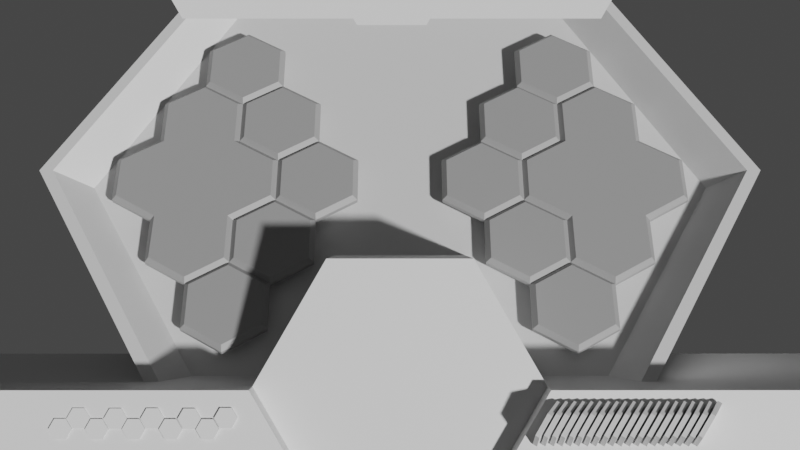 # Source: hex_board_console.blend  (saved by Blender 3.5.10; exported with 4.5.12 LTS)
import bpy
from mathutils import Matrix  # noqa: F401  (used for matrix-valued properties, if any)

bpy.ops.wm.read_factory_settings(use_empty=True)
scene = bpy.context.scene
scene.name = 'Scene'

# ---- collections
col_player_side = bpy.data.collections.new('Player Side'); scene.collection.children.link(col_player_side)
col_enemy_side = bpy.data.collections.new('Enemy Side'); scene.collection.children.link(col_enemy_side)

# ---- materials (node trees are filled in below, after node groups)
mat_console = bpy.data.materials.new('Console')
mat_console.use_transparent_shadow = False
mat_console.diffuse_color = (0.6883, 0.6883, 0.6883, 1.0)
mat_console.metallic = 1.0
mat_base = bpy.data.materials.new('Base')
mat_base.use_transparent_shadow = False
mat_base.diffuse_color = (0.2913, 0.2913, 0.2913, 1.0)
mat_base.metallic = 1.0
mat_hex_tile = bpy.data.materials.new('Hex Tile')
mat_hex_tile.use_transparent_shadow = False

# ---- material node trees
mat_console.use_nodes = True; mat_console.node_tree.nodes.clear()
_N = mat_console.node_tree.nodes; _L = mat_console.node_tree.links
n0 = _N.new('ShaderNodeBsdfPrincipled'); n0.name = 'Principled BSDF'; n0.location = (10, 300)
n0.distribution = 'GGX'
n0.subsurface_method = 'RANDOM_WALK_SKIN'
n0.inputs[3].default_value = 1.45
n0.inputs[27].default_value = (0.0, 0.0, 0.0, 1.0)
n0.inputs[28].default_value = 1.0
n1 = _N.new('ShaderNodeOutputMaterial'); n1.name = 'Material Output'; n1.location = (300, 300)
_L.new(n0.outputs[0], n1.inputs[0])
n1.is_active_output = True
mat_base.use_nodes = True; mat_base.node_tree.nodes.clear()
_N = mat_base.node_tree.nodes; _L = mat_base.node_tree.links
n0 = _N.new('ShaderNodeBsdfPrincipled'); n0.name = 'Principled BSDF'; n0.location = (10, 300)
n0.distribution = 'GGX'
n0.subsurface_method = 'RANDOM_WALK_SKIN'
n0.inputs[3].default_value = 1.45
n0.inputs[27].default_value = (0.0, 0.0, 0.0, 1.0)
n0.inputs[28].default_value = 1.0
n1 = _N.new('ShaderNodeOutputMaterial'); n1.name = 'Material Output'; n1.location = (300, 300)
_L.new(n0.outputs[0], n1.inputs[0])
n1.is_active_output = True
mat_hex_tile.use_nodes = True; mat_hex_tile.node_tree.nodes.clear()
_N = mat_hex_tile.node_tree.nodes; _L = mat_hex_tile.node_tree.links
n0 = _N.new('ShaderNodeBsdfPrincipled'); n0.name = 'Principled BSDF'; n0.location = (10, 300)
n0.distribution = 'GGX'
n0.subsurface_method = 'RANDOM_WALK_SKIN'
n0.inputs[0].default_value = (0.3844, 0.3844, 0.3844, 1.0)
n0.inputs[3].default_value = 1.45
n0.inputs[27].default_value = (0.0, 0.0, 0.0, 1.0)
n0.inputs[28].default_value = 1.0
n1 = _N.new('ShaderNodeOutputMaterial'); n1.name = 'Material Output'; n1.location = (300, 300)
_L.new(n0.outputs[0], n1.inputs[0])
n1.is_active_output = True

# ---- world
world_world = bpy.data.worlds.new('World'); scene.world = world_world
world_world.use_nodes = True; world_world.node_tree.nodes.clear()
_N = world_world.node_tree.nodes; _L = world_world.node_tree.links
n0 = _N.new('ShaderNodeOutputWorld'); n0.name = 'World Output'; n0.location = (300, 300)
n1 = _N.new('ShaderNodeBackground'); n1.name = 'Background'; n1.location = (10, 300)
n1.inputs[0].default_value = (0.05088, 0.05088, 0.05088, 1.0)
_L.new(n1.outputs[0], n0.inputs[0])
n0.is_active_output = True
world_world.color = (0.05088, 0.05088, 0.05088)
world_world.use_sun_shadow = False
world_world.sun_shadow_jitter_overblur = 0.0

# ---- cameras
cam_camera_001 = bpy.data.cameras.new('Camera.001')

# ---- meshes
me_cylinder_013 = bpy.data.meshes.new('Cylinder.013')
me_cylinder_013.from_pydata([(0.0, 1.0, -1.988), (0.866, 0.5, -1.988), (0.866, -0.5, -1.988), (0.866, -0.5, 0.01243), (0.0, -1.0, -1.988), (-0.866, -0.5, -1.988), (-0.866, 0.5, -1.988), (-9.791e-08, -3.586, 0.01243), (-9.791e-08, -3.586, -1.988), (-0.866, -3.086, -1.988), (-0.866, -3.086, 0.01243), (9.791e-08, 3.586, -1.988), (9.791e-08, 3.586, 0.01243), (-0.866, 3.086, 0.01243), (-0.866, 3.086, -1.988), (0.866, 0.5, 0.01243), (0.0, 1.0, 0.01243), (0.0, -1.0, 0.01243), (-0.866, -0.5, 0.01243), (-0.866, 0.5, 0.01243), (-0.866, -3.086, 0.197), (-9.046e-08, -3.586, 0.197), (1.054e-07, 3.586, 0.197), (-0.866, 3.086, 0.197), (-0.866, -0.5, 0.197), (7.451e-09, -1.0, 0.197), (7.451e-09, 1.0, 0.197), (-0.866, 0.5, 0.197)], [], [(0, 16, 15, 1), (1, 15, 3, 2), (2, 3, 17, 4), (5, 18, 19, 6), (0, 1, 2, 4, 5, 6), (18, 5, 9, 10), (19, 16, 26, 27), (8, 7, 10, 9), (5, 4, 8, 9), (13, 19, 27, 23), (4, 17, 7, 8), (11, 14, 13, 12), (6, 19, 13, 14), (16, 0, 11, 12), (0, 6, 14, 11), (15, 16, 19, 18, 17, 3), (27, 26, 22, 23), (25, 24, 20, 21), (7, 17, 25, 21), (10, 7, 21, 20), (17, 18, 24, 25), (12, 13, 23, 22), (16, 12, 22, 26), (18, 10, 20, 24)])
_uv = me_cylinder_013.uv_layers.new(name='UVMap')
_uv.uv.foreach_set('vector', [1.0, 0.5, 1.0, 1.0, 0.8333, 1.0, 0.8333, 0.5, 0.8333, 0.5, 0.8333, 1.0, 0.6667, 1.0, 0.6667, 0.5, 0.6667, 0.5, 0.6667, 1.0, 0.5, 1.0, 0.5, 0.5, 0.3333, 0.5, 0.3333, 1.0, 0.1667, 1.0, 0.1667, 0.5, 0.75, 0.49, 0.9578, 0.37, 0.9578, 0.13, 0.75, 0.01, 0.5422, 0.13, 0.5422, 0.37, 0.3333, 1.0, 0.3333, 0.5, 0.3333, 0.5, 0.3333, 1.0, 0.04215, 0.37, 0.25, 0.49, 0.25, 0.49, 0.04215, 0.37, 0.75, 0.01, 0.25, 0.01, 0.3333, 1.0, 0.5422, 0.13, 0.5422, 0.13, 0.75, 0.01, 0.75, 0.01, 0.5422, 0.13, 0.1667, 1.0, 0.1667, 1.0, 0.1667, 1.0, 0.1667, 1.0, 0.5, 0.5, 0.5, 1.0, 0.5, 1.0, 0.5, 0.5, 0.75, 0.49, 0.5422, 0.37, 0.1667, 1.0, 0.25, 0.49, 0.1667, 0.5, 0.1667, 1.0, 0.1667, 1.0, 0.1667, 0.5, 1.0, 1.0, 1.0, 0.5, 1.0, 0.5, 1.0, 1.0, 0.75, 0.49, 0.5422, 0.37, 0.5422, 0.37, 0.75, 0.49, 0.4578, 0.37, 0.25, 0.49, 0.04215, 0.37, 0.04215, 0.13, 0.25, 0.01, 0.4578, 0.13, 0.04215, 0.37, 0.25, 0.49, 0.25, 0.49, 0.04215, 0.37, 0.25, 0.01, 0.04215, 0.13, 0.04215, 0.13, 0.25, 0.01, 0.5, 1.0, 0.5, 1.0, 0.5, 1.0, 0.5, 1.0, 0.3333, 1.0, 0.25, 0.01, 0.25, 0.01, 0.3333, 1.0, 0.25, 0.01, 0.04215, 0.13, 0.04215, 0.13, 0.25, 0.01, 0.25, 0.49, 0.1667, 1.0, 0.1667, 1.0, 0.25, 0.49, 1.0, 1.0, 1.0, 1.0, 1.0, 1.0, 1.0, 1.0, 0.3333, 1.0, 0.3333, 1.0, 0.3333, 1.0, 0.3333, 1.0])
me_cylinder_013.materials.append(mat_console)
me_cylinder_013.update()
me_cylinder_014 = bpy.data.meshes.new('Cylinder.014')
me_cylinder_014.from_pydata([(0.0, 1.0, -1.0), (0.0, 1.0, 1.0), (0.866, 0.5, -1.0), (0.866, 0.5, 1.0), (0.866, -0.5, -1.0), (0.866, -0.5, 1.0), (0.0, -1.0, -1.0), (0.0, -1.0, 1.0), (-0.6928, -0.6, -1.0), (-0.6928, -0.6, 1.0), (-0.6928, 0.6, -1.0), (-0.6928, 0.6, 1.0), (1.279e-09, 1.107, -1.107), (0.9583, 0.5533, -1.107), (0.9583, 0.5533, 1.107), (1.279e-09, 1.107, 1.107), (0.9583, -0.5533, -1.107), (0.9583, -0.5533, 1.107), (1.279e-09, -1.107, -1.107), (1.279e-09, -1.107, 1.107), (-0.7666, -0.6639, -1.107), (-0.7666, -0.6639, 1.107), (-0.7666, 0.6639, -1.107), (-0.7666, 0.6639, 1.107), (1.802e-09, 1.15, -1.107), (0.996, 0.575, -1.107), (0.996, 0.575, 1.107), (1.802e-09, 1.15, 1.107), (0.996, -0.575, -1.107), (0.996, -0.575, 1.107), (1.802e-09, -1.15, -1.107), (1.802e-09, -1.15, 1.107), (-0.7968, -0.6901, -1.107), (-0.7968, -0.6901, 1.107), (-0.7968, 0.6901, -1.107), (-0.7968, 0.6901, 1.107)], [], [(9, 11, 23, 21), (6, 4, 16, 18), (2, 0, 12, 13), (11, 1, 15, 23), (3, 1, 11, 9, 7, 5), (8, 6, 18, 20), (10, 8, 20, 22), (0, 2, 4, 6, 8, 10), (13, 12, 24, 25), (23, 15, 27, 35), (20, 18, 30, 32), (22, 20, 32, 34), (12, 22, 34, 24), (14, 17, 29, 26), (4, 2, 13, 16), (7, 9, 21, 19), (1, 3, 14, 15), (5, 7, 19, 17), (3, 5, 17, 14), (0, 10, 22, 12), (24, 27, 26, 25), (25, 26, 29, 28), (28, 29, 31, 30), (30, 31, 33, 32), (32, 33, 35, 34), (34, 35, 27, 24), (18, 16, 28, 30), (21, 23, 35, 33), (16, 13, 25, 28), (19, 21, 33, 31), (15, 14, 26, 27), (17, 19, 31, 29)])
_uv = me_cylinder_014.uv_layers.new(name='UVMap')
_uv.uv.foreach_set('vector', [0.08372, 0.106, 0.08372, 0.394, 0.08372, 0.394, 0.08372, 0.106, 0.75, 0.01, 0.9578, 0.13, 0.9578, 0.13, 0.75, 0.01, 0.9578, 0.37, 0.75, 0.49, 0.75, 0.49, 0.9578, 0.37, 0.08372, 0.394, 0.25, 0.49, 0.25, 0.49, 0.08372, 0.394, 0.4578, 0.37, 0.25, 0.49, 0.08372, 0.394, 0.08372, 0.106, 0.25, 0.01, 0.4578, 0.13, 0.5837, 0.106, 0.75, 0.01, 0.75, 0.01, 0.5837, 0.106, 0.5837, 0.394, 0.5837, 0.106, 0.5837, 0.106, 0.5837, 0.394, 0.75, 0.49, 0.9578, 0.37, 0.9578, 0.13, 0.75, 0.01, 0.5837, 0.106, 0.5837, 0.394, 0.9578, 0.37, 0.75, 0.49, 0.75, 0.49, 0.9578, 0.37, 0.08372, 0.394, 0.25, 0.49, 0.25, 0.49, 0.08372, 0.394, 0.5837, 0.106, 0.75, 0.01, 0.75, 0.01, 0.5837, 0.106, 0.5837, 0.394, 0.5837, 0.106, 0.5837, 0.106, 0.5837, 0.394, 0.75, 0.49, 0.5837, 0.394, 0.5837, 0.394, 0.75, 0.49, 0.4578, 0.37, 0.4578, 0.13, 0.4578, 0.13, 0.4578, 0.37, 0.9578, 0.13, 0.9578, 0.37, 0.9578, 0.37, 0.9578, 0.13, 0.25, 0.01, 0.08372, 0.106, 0.08372, 0.106, 0.25, 0.01, 0.25, 0.49, 0.4578, 0.37, 0.4578, 0.37, 0.25, 0.49, 0.4578, 0.13, 0.25, 0.01, 0.25, 0.01, 0.4578, 0.13, 0.4578, 0.37, 0.4578, 0.13, 0.4578, 0.13, 0.4578, 0.37, 0.75, 0.49, 0.5837, 0.394, 0.5837, 0.394, 0.75, 0.49, 1.0, 0.5, 1.0, 1.0, 0.8333, 1.0, 0.8333, 0.5, 0.8333, 0.5, 0.8333, 1.0, 0.6667, 1.0, 0.6667, 0.5, 0.6667, 0.5, 0.6667, 1.0, 0.5, 1.0, 0.5, 0.5, 0.5, 0.5, 0.5, 1.0, 0.3667, 1.0, 0.3667, 0.5, 0.3667, 0.5, 0.3667, 1.0, 0.1333, 1.0, 0.1333, 0.5, 0.1333, 0.5, 0.1333, 1.0, -8.941e-08, 1.0, -8.941e-08, 0.5, 0.75, 0.01, 0.9578, 0.13, 0.9578, 0.13, 0.75, 0.01, 0.08372, 0.106, 0.08372, 0.394, 0.08372, 0.394, 0.08372, 0.106, 0.9578, 0.13, 0.9578, 0.37, 0.9578, 0.37, 0.9578, 0.13, 0.25, 0.01, 0.08372, 0.106, 0.08372, 0.106, 0.25, 0.01, 0.25, 0.49, 0.4578, 0.37, 0.4578, 0.37, 0.25, 0.49, 0.4578, 0.13, 0.25, 0.01, 0.25, 0.01, 0.4578, 0.13])
me_cylinder_014.materials.append(mat_base)
me_cylinder_014.update()
me_cylinder_015 = bpy.data.meshes.new('Cylinder.015')
me_cylinder_015.from_pydata([(0.05044, -0.6264, -0.09989), (0.05044, -0.6264, 0.1053), (0.1393, -0.6777, -0.09989), (0.1393, -0.6777, 0.1053), (0.1393, -0.7803, -0.09989), (0.1393, -0.7803, 0.1053), (0.05044, -0.8316, -0.09989), (0.05044, -0.8316, 0.1053), (-0.03843, -0.7803, -0.09989), (-0.03843, -0.7803, 0.1053), (-0.03843, -0.6777, -0.09989), (-0.03843, -0.6777, 0.1053), (-0.04749, -0.4661, -0.09482), (-0.04749, -0.4661, 0.1104), (0.04137, -0.5174, -0.09482), (0.04137, -0.5174, 0.1104), (0.04137, -0.62, -0.09482), (0.04137, -0.62, 0.1104), (-0.04749, -0.6713, -0.09482), (-0.04749, -0.6713, 0.1104), (-0.1364, -0.62, -0.09482), (-0.1364, -0.62, 0.1104), (-0.1364, -0.5174, -0.09482), (-0.1364, -0.5174, 0.1104), (0.04431, -0.3052, -0.1021), (0.04431, -0.3052, 0.1031), (0.1332, -0.3565, -0.1021), (0.1332, -0.3565, 0.1031), (0.1332, -0.4591, -0.1021), (0.1332, -0.4591, 0.1031), (0.04431, -0.5104, -0.1021), (0.04431, -0.5104, 0.1031), (-0.04456, -0.4591, -0.1021), (-0.04456, -0.4591, 0.1031), (-0.04456, -0.3565, -0.1021), (-0.04456, -0.3565, 0.1031), (-0.04728, -0.1412, -0.09751), (-0.04728, -0.1412, 0.1077), (0.04159, -0.1925, -0.09751), (0.04159, -0.1925, 0.1077), (0.04159, -0.2952, -0.09751), (0.04159, -0.2952, 0.1077), (-0.04728, -0.3465, -0.09751), (-0.04728, -0.3465, 0.1077), (-0.1362, -0.2952, -0.09751), (-0.1362, -0.2952, 0.1077), (-0.1362, -0.1925, -0.09751), (-0.1362, -0.1925, 0.1077), (0.04706, 0.02087, -0.105), (0.04706, 0.02087, 0.1002), (0.1359, -0.03044, -0.105), (0.1359, -0.03044, 0.1002), (0.1359, -0.1331, -0.105), (0.1359, -0.1331, 0.1002), (0.04706, -0.1844, -0.105), (0.04706, -0.1844, 0.1002), (-0.04181, -0.1331, -0.105), (-0.04181, -0.1331, 0.1002), (-0.04181, -0.03044, -0.105), (-0.04181, -0.03044, 0.1002), (-0.04705, 0.1849, -0.1002), (-0.04705, 0.1849, 0.105), (0.04182, 0.1336, -0.1002), (0.04182, 0.1336, 0.105), (0.04182, 0.03094, -0.1002), (0.04182, 0.03094, 0.105), (-0.04705, -0.02037, -0.1002), (-0.04705, -0.02037, 0.105), (-0.1359, 0.03094, -0.1002), (-0.1359, 0.03094, 0.105), (-0.1359, 0.1336, -0.1002), (-0.1359, 0.1336, 0.105), (0.04476, 0.3458, -0.1075), (0.04476, 0.3458, 0.09769), (0.1336, 0.2944, -0.1075), (0.1336, 0.2944, 0.09769), (0.1336, 0.1918, -0.1075), (0.1336, 0.1918, 0.09769), (0.04476, 0.1405, -0.1075), (0.04476, 0.1405, 0.09769), (-0.04411, 0.1918, -0.1075), (-0.04411, 0.1918, 0.09769), (-0.04411, 0.2944, -0.1075), (-0.04411, 0.2944, 0.09769), (-0.04683, 0.5097, -0.1029), (-0.04683, 0.5097, 0.1023), (0.04203, 0.4584, -0.1029), (0.04203, 0.4584, 0.1023), (0.04203, 0.3558, -0.1029), (0.04203, 0.3558, 0.1023), (-0.04683, 0.3045, -0.1029), (-0.04683, 0.3045, 0.1023), (-0.1357, 0.3558, -0.1029), (-0.1357, 0.3558, 0.1023), (-0.1357, 0.4584, -0.1029), (-0.1357, 0.4584, 0.1023), (0.0475, 0.6718, -0.1104), (0.0475, 0.6718, 0.09481), (0.1364, 0.6205, -0.1104), (0.1364, 0.6205, 0.09481), (0.1364, 0.5179, -0.1104), (0.1364, 0.5179, 0.09481), (0.0475, 0.4666, -0.1104), (0.0475, 0.4666, 0.09481), (-0.04137, 0.5179, -0.1104), (-0.04137, 0.5179, 0.09481), (-0.04137, 0.6205, -0.1104), (-0.04137, 0.6205, 0.09481), (-0.04541, 0.832, -0.1057), (-0.04541, 0.832, 0.09956), (0.04346, 0.7807, -0.1057), (0.04346, 0.7807, 0.09956), (0.04346, 0.6781, -0.1057), (0.04346, 0.6781, 0.09956), (-0.04541, 0.6268, -0.1057), (-0.04541, 0.6268, 0.09956), (-0.1343, 0.6781, -0.1057), (-0.1343, 0.6781, 0.09956), (-0.1343, 0.7807, -0.1057), (-0.1343, 0.7807, 0.09956)], [], [(0, 1, 3, 2), (2, 3, 5, 4), (4, 5, 7, 6), (6, 7, 9, 8), (3, 1, 11, 9, 7, 5), (8, 9, 11, 10), (10, 11, 1, 0), (0, 2, 4, 6, 8, 10), (12, 13, 15, 14), (14, 15, 17, 16), (16, 17, 19, 18), (18, 19, 21, 20), (15, 13, 23, 21, 19, 17), (20, 21, 23, 22), (22, 23, 13, 12), (12, 14, 16, 18, 20, 22), (24, 25, 27, 26), (26, 27, 29, 28), (28, 29, 31, 30), (30, 31, 33, 32), (27, 25, 35, 33, 31, 29), (32, 33, 35, 34), (34, 35, 25, 24), (24, 26, 28, 30, 32, 34), (36, 37, 39, 38), (38, 39, 41, 40), (40, 41, 43, 42), (42, 43, 45, 44), (39, 37, 47, 45, 43, 41), (44, 45, 47, 46), (46, 47, 37, 36), (36, 38, 40, 42, 44, 46), (48, 49, 51, 50), (50, 51, 53, 52), (52, 53, 55, 54), (54, 55, 57, 56), (51, 49, 59, 57, 55, 53), (56, 57, 59, 58), (58, 59, 49, 48), (48, 50, 52, 54, 56, 58), (60, 61, 63, 62), (62, 63, 65, 64), (64, 65, 67, 66), (66, 67, 69, 68), (63, 61, 71, 69, 67, 65), (68, 69, 71, 70), (70, 71, 61, 60), (60, 62, 64, 66, 68, 70), (72, 73, 75, 74), (74, 75, 77, 76), (76, 77, 79, 78), (78, 79, 81, 80), (75, 73, 83, 81, 79, 77), (80, 81, 83, 82), (82, 83, 73, 72), (72, 74, 76, 78, 80, 82), (84, 85, 87, 86), (86, 87, 89, 88), (88, 89, 91, 90), (90, 91, 93, 92), (87, 85, 95, 93, 91, 89), (92, 93, 95, 94), (94, 95, 85, 84), (84, 86, 88, 90, 92, 94), (96, 97, 99, 98), (98, 99, 101, 100), (100, 101, 103, 102), (102, 103, 105, 104), (99, 97, 107, 105, 103, 101), (104, 105, 107, 106), (106, 107, 97, 96), (96, 98, 100, 102, 104, 106), (108, 109, 111, 110), (110, 111, 113, 112), (112, 113, 115, 114), (114, 115, 117, 116), (111, 109, 119, 117, 115, 113), (116, 117, 119, 118), (118, 119, 109, 108), (108, 110, 112, 114, 116, 118)])
_uv = me_cylinder_015.uv_layers.new(name='UVMap')
_uv.uv.foreach_set('vector', [1.0, 0.5, 1.0, 1.0, 0.8333, 1.0, 0.8333, 0.5, 0.8333, 0.5, 0.8333, 1.0, 0.6667, 1.0, 0.6667, 0.5, 0.6667, 0.5, 0.6667, 1.0, 0.5, 1.0, 0.5, 0.5, 0.5, 0.5, 0.5, 1.0, 0.3333, 1.0, 0.3333, 0.5, 0.4578, 0.37, 0.25, 0.49, 0.04215, 0.37, 0.04215, 0.13, 0.25, 0.01, 0.4578, 0.13, 0.3333, 0.5, 0.3333, 1.0, 0.1667, 1.0, 0.1667, 0.5, 0.1667, 0.5, 0.1667, 1.0, -8.941e-08, 1.0, -8.941e-08, 0.5, 0.75, 0.49, 0.9578, 0.37, 0.9578, 0.13, 0.75, 0.01, 0.5422, 0.13, 0.5422, 0.37, 1.0, 0.5, 1.0, 1.0, 0.8333, 1.0, 0.8333, 0.5, 0.8333, 0.5, 0.8333, 1.0, 0.6667, 1.0, 0.6667, 0.5, 0.6667, 0.5, 0.6667, 1.0, 0.5, 1.0, 0.5, 0.5, 0.5, 0.5, 0.5, 1.0, 0.3333, 1.0, 0.3333, 0.5, 0.4578, 0.37, 0.25, 0.49, 0.04215, 0.37, 0.04215, 0.13, 0.25, 0.01, 0.4578, 0.13, 0.3333, 0.5, 0.3333, 1.0, 0.1667, 1.0, 0.1667, 0.5, 0.1667, 0.5, 0.1667, 1.0, -8.941e-08, 1.0, -8.941e-08, 0.5, 0.75, 0.49, 0.9578, 0.37, 0.9578, 0.13, 0.75, 0.01, 0.5422, 0.13, 0.5422, 0.37, 1.0, 0.5, 1.0, 1.0, 0.8333, 1.0, 0.8333, 0.5, 0.8333, 0.5, 0.8333, 1.0, 0.6667, 1.0, 0.6667, 0.5, 0.6667, 0.5, 0.6667, 1.0, 0.5, 1.0, 0.5, 0.5, 0.5, 0.5, 0.5, 1.0, 0.3333, 1.0, 0.3333, 0.5, 0.4578, 0.37, 0.25, 0.49, 0.04215, 0.37, 0.04215, 0.13, 0.25, 0.01, 0.4578, 0.13, 0.3333, 0.5, 0.3333, 1.0, 0.1667, 1.0, 0.1667, 0.5, 0.1667, 0.5, 0.1667, 1.0, -8.941e-08, 1.0, -8.941e-08, 0.5, 0.75, 0.49, 0.9578, 0.37, 0.9578, 0.13, 0.75, 0.01, 0.5422, 0.13, 0.5422, 0.37, 1.0, 0.5, 1.0, 1.0, 0.8333, 1.0, 0.8333, 0.5, 0.8333, 0.5, 0.8333, 1.0, 0.6667, 1.0, 0.6667, 0.5, 0.6667, 0.5, 0.6667, 1.0, 0.5, 1.0, 0.5, 0.5, 0.5, 0.5, 0.5, 1.0, 0.3333, 1.0, 0.3333, 0.5, 0.4578, 0.37, 0.25, 0.49, 0.04215, 0.37, 0.04215, 0.13, 0.25, 0.01, 0.4578, 0.13, 0.3333, 0.5, 0.3333, 1.0, 0.1667, 1.0, 0.1667, 0.5, 0.1667, 0.5, 0.1667, 1.0, -8.941e-08, 1.0, -8.941e-08, 0.5, 0.75, 0.49, 0.9578, 0.37, 0.9578, 0.13, 0.75, 0.01, 0.5422, 0.13, 0.5422, 0.37, 1.0, 0.5, 1.0, 1.0, 0.8333, 1.0, 0.8333, 0.5, 0.8333, 0.5, 0.8333, 1.0, 0.6667, 1.0, 0.6667, 0.5, 0.6667, 0.5, 0.6667, 1.0, 0.5, 1.0, 0.5, 0.5, 0.5, 0.5, 0.5, 1.0, 0.3333, 1.0, 0.3333, 0.5, 0.4578, 0.37, 0.25, 0.49, 0.04215, 0.37, 0.04215, 0.13, 0.25, 0.01, 0.4578, 0.13, 0.3333, 0.5, 0.3333, 1.0, 0.1667, 1.0, 0.1667, 0.5, 0.1667, 0.5, 0.1667, 1.0, -8.941e-08, 1.0, -8.941e-08, 0.5, 0.75, 0.49, 0.9578, 0.37, 0.9578, 0.13, 0.75, 0.01, 0.5422, 0.13, 0.5422, 0.37, 1.0, 0.5, 1.0, 1.0, 0.8333, 1.0, 0.8333, 0.5, 0.8333, 0.5, 0.8333, 1.0, 0.6667, 1.0, 0.6667, 0.5, 0.6667, 0.5, 0.6667, 1.0, 0.5, 1.0, 0.5, 0.5, 0.5, 0.5, 0.5, 1.0, 0.3333, 1.0, 0.3333, 0.5, 0.4578, 0.37, 0.25, 0.49, 0.04215, 0.37, 0.04215, 0.13, 0.25, 0.01, 0.4578, 0.13, 0.3333, 0.5, 0.3333, 1.0, 0.1667, 1.0, 0.1667, 0.5, 0.1667, 0.5, 0.1667, 1.0, -8.941e-08, 1.0, -8.941e-08, 0.5, 0.75, 0.49, 0.9578, 0.37, 0.9578, 0.13, 0.75, 0.01, 0.5422, 0.13, 0.5422, 0.37, 1.0, 0.5, 1.0, 1.0, 0.8333, 1.0, 0.8333, 0.5, 0.8333, 0.5, 0.8333, 1.0, 0.6667, 1.0, 0.6667, 0.5, 0.6667, 0.5, 0.6667, 1.0, 0.5, 1.0, 0.5, 0.5, 0.5, 0.5, 0.5, 1.0, 0.3333, 1.0, 0.3333, 0.5, 0.4578, 0.37, 0.25, 0.49, 0.04215, 0.37, 0.04215, 0.13, 0.25, 0.01, 0.4578, 0.13, 0.3333, 0.5, 0.3333, 1.0, 0.1667, 1.0, 0.1667, 0.5, 0.1667, 0.5, 0.1667, 1.0, -8.941e-08, 1.0, -8.941e-08, 0.5, 0.75, 0.49, 0.9578, 0.37, 0.9578, 0.13, 0.75, 0.01, 0.5422, 0.13, 0.5422, 0.37, 1.0, 0.5, 1.0, 1.0, 0.8333, 1.0, 0.8333, 0.5, 0.8333, 0.5, 0.8333, 1.0, 0.6667, 1.0, 0.6667, 0.5, 0.6667, 0.5, 0.6667, 1.0, 0.5, 1.0, 0.5, 0.5, 0.5, 0.5, 0.5, 1.0, 0.3333, 1.0, 0.3333, 0.5, 0.4578, 0.37, 0.25, 0.49, 0.04215, 0.37, 0.04215, 0.13, 0.25, 0.01, 0.4578, 0.13, 0.3333, 0.5, 0.3333, 1.0, 0.1667, 1.0, 0.1667, 0.5, 0.1667, 0.5, 0.1667, 1.0, -8.941e-08, 1.0, -8.941e-08, 0.5, 0.75, 0.49, 0.9578, 0.37, 0.9578, 0.13, 0.75, 0.01, 0.5422, 0.13, 0.5422, 0.37, 1.0, 0.5, 1.0, 1.0, 0.8333, 1.0, 0.8333, 0.5, 0.8333, 0.5, 0.8333, 1.0, 0.6667, 1.0, 0.6667, 0.5, 0.6667, 0.5, 0.6667, 1.0, 0.5, 1.0, 0.5, 0.5, 0.5, 0.5, 0.5, 1.0, 0.3333, 1.0, 0.3333, 0.5, 0.4578, 0.37, 0.25, 0.49, 0.04215, 0.37, 0.04215, 0.13, 0.25, 0.01, 0.4578, 0.13, 0.3333, 0.5, 0.3333, 1.0, 0.1667, 1.0, 0.1667, 0.5, 0.1667, 0.5, 0.1667, 1.0, -8.941e-08, 1.0, -8.941e-08, 0.5, 0.75, 0.49, 0.9578, 0.37, 0.9578, 0.13, 0.75, 0.01, 0.5422, 0.13, 0.5422, 0.37, 1.0, 0.5, 1.0, 1.0, 0.8333, 1.0, 0.8333, 0.5, 0.8333, 0.5, 0.8333, 1.0, 0.6667, 1.0, 0.6667, 0.5, 0.6667, 0.5, 0.6667, 1.0, 0.5, 1.0, 0.5, 0.5, 0.5, 0.5, 0.5, 1.0, 0.3333, 1.0, 0.3333, 0.5, 0.4578, 0.37, 0.25, 0.49, 0.04215, 0.37, 0.04215, 0.13, 0.25, 0.01, 0.4578, 0.13, 0.3333, 0.5, 0.3333, 1.0, 0.1667, 1.0, 0.1667, 0.5, 0.1667, 0.5, 0.1667, 1.0, -8.941e-08, 1.0, -8.941e-08, 0.5, 0.75, 0.49, 0.9578, 0.37, 0.9578, 0.13, 0.75, 0.01, 0.5422, 0.13, 0.5422, 0.37])
me_cylinder_015.update()
me_cylinder_016 = bpy.data.meshes.new('Cylinder.016')
me_cylinder_016.from_pydata([(0.1197, 0.7312, 0.2358), (0.1443, 0.7738, 0.2216), (-0.1111, 0.858, 0.2166), (-0.08647, 0.9006, 0.2024), (-0.2431, 0.858, -0.01209), (-0.2185, 0.9006, -0.0263), (-0.1443, 0.7312, -0.2216), (-0.1197, 0.7738, -0.2358), (0.08647, 0.6044, -0.2024), (0.1111, 0.647, -0.2166), (0.2185, 0.6044, 0.0263), (0.2431, 0.647, 0.01209)], [], [(0, 1, 3, 2), (2, 3, 5, 4), (4, 5, 7, 6), (6, 7, 9, 8), (3, 1, 11, 9, 7, 5), (8, 9, 11, 10), (10, 11, 1, 0), (0, 2, 4, 6, 8, 10)])
_uv = me_cylinder_016.uv_layers.new(name='UVMap')
_uv.uv.foreach_set('vector', [1.0, 0.5, 1.0, 1.0, 0.8333, 1.0, 0.8333, 0.5, 0.8333, 0.5, 0.8333, 1.0, 0.6667, 1.0, 0.6667, 0.5, 0.6667, 0.5, 0.6667, 1.0, 0.5, 1.0, 0.5, 0.5, 0.5, 0.5, 0.5, 1.0, 0.3333, 1.0, 0.3333, 0.5, 0.4578, 0.37, 0.25, 0.49, 0.04215, 0.37, 0.04215, 0.13, 0.25, 0.01, 0.4578, 0.13, 0.3333, 0.5, 0.3333, 1.0, 0.1667, 1.0, 0.1667, 0.5, 0.1667, 0.5, 0.1667, 1.0, -8.941e-08, 1.0, -8.941e-08, 0.5, 0.75, 0.49, 0.9578, 0.37, 0.9578, 0.13, 0.75, 0.01, 0.5422, 0.13, 0.5422, 0.37])
me_cylinder_016.update()
me_circle = bpy.data.meshes.new('Circle')
me_circle.from_pydata([(-0.9096, 0.1833, 0.1058), (-0.6409, -0.2197, -0.1269), (0.6213, -0.2197, -0.1269), (0.89, 0.1833, 0.1058), (0.6897, -0.1171, -0.06758), (-0.7093, -0.1171, -0.06758), (3.996, 0.1833, 0.1058), (3.796, -0.1171, -0.06758), (-4.016, 0.1833, 0.1058), (-3.815, -0.1171, -0.06758)], [], [(5, 4, 3, 0), (1, 2, 4, 5), (3, 4, 7, 6), (5, 0, 8, 9)])
_uv = me_circle.uv_layers.new(name='UVMap')
_uv.uv.foreach_set('vector', [0.0, 0.0, 0.0, 0.0, 0.0, 0.0, 0.0, 0.0, 0.0, 0.0, 0.0, 0.0, 0.0, 0.0, 0.0, 0.0, 0.0, 0.0, 0.0, 0.0, 0.0, 0.0, 0.0, 0.0, 0.0, 0.0, 0.0, 0.0, 0.0, 0.0, 0.0, 0.0])
me_circle.update()
me_cylinder_001 = bpy.data.meshes.new('Cylinder.001')
me_cylinder_001.from_pydata([(0.0, 0.8845, 0.0), (0.0, 1.0, -0.1), (0.766, 0.4423, 0.0), (0.866, 0.5, -0.1), (0.766, -0.4423, 0.0), (0.866, -0.5, -0.1), (0.0, -0.8845, 0.0), (0.0, -1.0, -0.1), (-0.766, -0.4423, 0.0), (-0.866, -0.5, -0.1), (-0.766, 0.4423, 0.0), (-0.866, 0.5, -0.1), (0.0, 0.8845, -0.3), (0.0, 1.0, -0.2), (0.866, 0.5, -0.2), (0.766, 0.4423, -0.3), (0.866, -0.5, -0.2), (0.766, -0.4423, -0.3), (0.0, -1.0, -0.2), (-3.725e-09, -0.8845, -0.3), (-0.866, -0.5, -0.2), (-0.766, -0.4423, -0.3), (-0.866, 0.5, -0.2), (-0.766, 0.4423, -0.3)], [], [(13, 1, 3, 14), (18, 7, 9, 20), (20, 9, 11, 22), (14, 3, 5, 16), (16, 5, 7, 18), (22, 11, 1, 13), (3, 1, 0, 2), (5, 3, 2, 4), (7, 5, 4, 6), (9, 7, 6, 8), (11, 9, 8, 10), (1, 11, 10, 0), (2, 0, 10, 8, 6, 4), (13, 14, 15, 12), (14, 16, 17, 15), (16, 18, 19, 17), (18, 20, 21, 19), (20, 22, 23, 21), (22, 13, 12, 23), (12, 15, 17, 19, 21, 23)])
_uv = me_cylinder_001.uv_layers.new(name='UVMap')
_uv.uv.foreach_set('vector', [1.0, 0.7375, 1.0, 0.975, 0.8333, 0.975, 0.8333, 0.7375, 0.5, 0.7375, 0.5, 0.975, 0.3333, 0.975, 0.3333, 0.7375, 0.3333, 0.7375, 0.3333, 0.975, 0.1667, 0.975, 0.1667, 0.7375, 0.8333, 0.7375, 0.8333, 0.975, 0.6667, 0.975, 0.6667, 0.7375, 0.6667, 0.7375, 0.6667, 0.975, 0.5, 0.975, 0.5, 0.7375, 0.1667, 0.7375, 0.1667, 0.975, -8.941e-08, 0.975, -8.941e-08, 0.7375, 0.8333, 0.975, 1.0, 0.975, 0.9904, 1.0, 0.843, 1.0, 0.6667, 0.975, 0.8333, 0.975, 0.8237, 1.0, 0.6763, 1.0, 0.5, 0.975, 0.6667, 0.975, 0.657, 1.0, 0.5096, 1.0, 0.3333, 0.975, 0.5, 0.975, 0.4904, 1.0, 0.343, 1.0, 0.1667, 0.975, 0.3333, 0.975, 0.3237, 1.0, 0.1763, 1.0, -8.941e-08, 0.975, 0.1667, 0.975, 0.157, 1.0, 0.009622, 1.0, 0.4338, 0.3561, 0.25, 0.4623, 0.06615, 0.3561, 0.06615, 0.1439, 0.25, 0.03771, 0.4338, 0.1439, 1.0, 0.7375, 0.8333, 0.7375, 0.843, 0.5, 0.9904, 0.5, 0.8333, 0.7375, 0.6667, 0.7375, 0.6763, 0.5, 0.8237, 0.5, 0.6667, 0.7375, 0.5, 0.7375, 0.5096, 0.5, 0.657, 0.5, 0.5, 0.7375, 0.3333, 0.7375, 0.343, 0.5, 0.4904, 0.5, 0.3333, 0.7375, 0.1667, 0.7375, 0.1763, 0.5, 0.3237, 0.5, 0.1667, 0.7375, -8.941e-08, 0.7375, 0.009622, 0.5, 0.157, 0.5, 0.75, 0.4623, 0.9338, 0.3561, 0.9338, 0.1439, 0.75, 0.03771, 0.5662, 0.1439, 0.5662, 0.3561])
me_cylinder_001.materials.append(mat_hex_tile)
me_cylinder_001.update()
me_cylinder_002 = bpy.data.meshes.new('Cylinder.002')
me_cylinder_002.from_pydata([(0.0, -0.4995, -0.3), (0.0, -0.5, 0.0), (0.0, 0.5, -0.3), (0.0, 0.5, 0.0), (0.866, -0.9995, -0.1), (0.766, -0.9418, 0.0), (0.766, -1.942, 0.0), (0.866, -2.0, -0.1), (0.0, -2.384, 0.0), (0.0, -2.5, -0.1), (-0.866, -2.0, -0.1), (-0.7794, -1.934, 0.0), (-0.766, 0.9423, 0.0), (-0.866, 1.0, -0.1), (-0.766, -0.9423, 0.0), (-0.866, -1.0, -0.1), (-1.632, -0.4423, 0.0), (-1.732, -0.5, -0.1), (-1.632, 0.4423, 0.0), (-1.732, 0.5, -0.1), (0.0, 2.385, 0.0), (0.0, 2.5, -0.1), (0.766, 1.942, 0.0), (0.866, 2.0, -0.1), (0.766, 0.9423, 0.0), (0.866, 1.0, -0.1), (-0.766, 1.942, 0.0), (-0.866, 2.0, -0.1), (1.633, 0.4423, 0.0), (1.733, 0.5, -0.1), (1.633, -0.4423, 0.0), (1.733, -0.5, -0.1), (0.766, -0.9418, -0.3), (0.866, -0.9995, -0.2), (0.866, -2.0, -0.2), (0.766, -1.942, -0.3), (0.0, -2.5, -0.2), (0.0, -2.384, -0.3), (-0.866, -2.0, -0.2), (-0.766, -1.942, -0.3), (-0.7661, -0.9422, -0.3), (-0.866, -1.0, -0.2), (-1.732, -0.5, -0.2), (-1.632, -0.4422, -0.3), (-1.732, 0.5, -0.2), (-1.632, 0.4423, -0.3), (0.0, 2.385, -0.3), (0.0, 2.5, -0.2), (0.866, 2.0, -0.2), (0.766, 1.942, -0.3), (0.866, 1.0, -0.2), (0.766, 0.9423, -0.3), (-0.766, 0.9423, -0.3), (-0.866, 1.0, -0.2), (-0.866, 2.0, -0.2), (-0.766, 1.942, -0.3), (1.633, 0.4423, -0.3), (1.733, 0.5, -0.2), (1.733, -0.5, -0.2), (1.633, -0.4422, -0.3)], [(10, 15)], [(34, 7, 9, 36), (38, 10, 11, 14, 15, 41), (52, 2, 0, 40, 43, 45), (46, 49, 51, 2, 52, 55), (42, 17, 19, 44), (58, 31, 4, 33), (41, 15, 17, 42), (44, 19, 13, 53), (48, 23, 25, 50), (57, 29, 31, 58), (47, 21, 23, 48), (53, 13, 27, 54), (54, 27, 21, 47), (50, 25, 29, 57), (0, 32, 35, 37, 39, 40), (36, 9, 10, 38), (7, 4, 5, 6), (9, 7, 6, 8), (10, 9, 8, 11), (17, 15, 14, 16), (19, 17, 16, 18), (13, 19, 18, 12), (23, 21, 20, 22), (25, 23, 22, 24), (21, 27, 26, 20), (31, 29, 28, 30), (27, 13, 12, 26), (29, 25, 24, 28), (4, 31, 30, 5), (33, 4, 7, 34), (33, 34, 35, 32), (34, 36, 37, 35), (36, 38, 39, 37), (41, 42, 43, 40), (42, 44, 45, 43), (47, 48, 49, 46), (48, 50, 51, 49), (53, 54, 55, 52), (54, 47, 46, 55), (57, 58, 59, 56), (38, 41, 40, 39), (44, 53, 52, 45), (50, 57, 56, 51), (58, 33, 32, 59), (51, 56, 59, 32, 0, 2), (6, 5, 1, 14, 11, 8), (3, 12, 18, 16, 14, 1), (20, 26, 12, 3, 24, 22), (1, 5, 30, 28, 24, 3)])
_uv = me_cylinder_002.uv_layers.new(name='UVMap')
_uv.uv.foreach_set('vector', [0.6667, 0.7375, 0.6667, 0.975, 0.5, 0.975, 0.5, 0.7375, 0.3333, 0.7375, 0.3333, 0.975, 0.3222, 1.055, 0.1833, 1.0, 0.1667, 0.975, 0.1667, 0.7375, 0.774, 0.4761, 0.9578, 0.37, 0.9578, 0.13, 0.774, 0.02385, 0.5662, 0.1439, 0.5662, 0.3561, 0.75, 0.4623, 0.9338, 0.3561, 0.9338, 0.1161, 0.75, 0.01, 0.5662, 0.1161, 0.5662, 0.3561, 0.3333, 0.7375, 0.3333, 0.975, 0.1667, 0.975, 0.1667, 0.7375, 0.6667, 0.7375, 0.6667, 0.975, 0.5, 0.975, 0.5, 0.7375, 0.5, 0.7375, 0.5, 0.975, 0.3333, 0.975, 0.3333, 0.7375, 0.1667, 0.7375, 0.1667, 0.975, -8.941e-08, 0.975, -8.941e-08, 0.7375, 0.8333, 0.7375, 0.8333, 0.975, 0.6667, 0.975, 0.6667, 0.7375, 0.8333, 0.7375, 0.8333, 0.975, 0.6667, 0.975, 0.6667, 0.7375, 1.0, 0.7375, 1.0, 0.975, 0.8333, 0.975, 0.8333, 0.7375, 0.3333, 0.7375, 0.3333, 0.975, 0.1667, 0.975, 0.1667, 0.7375, 0.1667, 0.7375, 0.1667, 0.975, -8.941e-08, 0.975, -8.941e-08, 0.7375, 1.0, 0.7375, 1.0, 0.975, 0.8333, 0.975, 0.8333, 0.7375, 0.75, 0.49, 0.9338, 0.3839, 0.9338, 0.1439, 0.75, 0.03771, 0.5661, 0.1439, 0.5661, 0.3839, 0.5, 0.7375, 0.5, 0.975, 0.3333, 0.975, 0.3333, 0.7375, 0.4578, 0.13, 0.4578, 0.37, 0.4338, 0.3839, 0.4338, 0.1439, 0.25, 0.01, 0.4578, 0.13, 0.4338, 0.1439, 0.25, 0.03772, 0.04215, 0.13, 0.25, 0.01, 0.25, 0.03772, 0.06294, 0.1457, 0.3333, 0.975, 0.5, 0.975, 0.5, 1.0, 0.343, 1.0, 0.1667, 0.975, 0.3333, 0.975, 0.3237, 1.0, 0.1763, 1.0, -8.941e-08, 0.975, 0.1667, 0.975, 0.157, 1.0, -8.941e-08, 1.0, 0.8333, 0.975, 1.0, 0.975, 0.9904, 1.0, 0.843, 1.0, 0.6667, 0.975, 0.8333, 0.975, 0.8237, 1.0, 0.6667, 1.0, 0.25, 0.49, 0.04215, 0.37, 0.06615, 0.3561, 0.25, 0.4623, 0.6667, 0.975, 0.8333, 0.975, 0.8237, 1.0, 0.6763, 1.0, 0.04215, 0.37, 0.04215, 0.13, 0.06615, 0.1161, 0.06615, 0.3561, 0.8333, 0.975, 1.0, 0.975, 1.0, 1.0, 0.843, 1.0, 0.5, 0.975, 0.6667, 0.975, 0.657, 1.0, 0.5, 1.0, 0.8333, 0.7375, 0.8333, 0.975, 0.6667, 0.975, 0.6667, 0.7375, 0.9578, 0.37, 0.9578, 0.13, 0.9338, 0.1439, 0.9338, 0.3839, 0.9578, 0.13, 0.75, 0.01, 0.75, 0.03771, 0.9338, 0.1439, 0.75, 0.01, 0.5422, 0.13, 0.5661, 0.1439, 0.75, 0.03771, 0.5, 0.7375, 0.3333, 0.7375, 0.343, 0.5, 0.5, 0.5, 0.3333, 0.7375, 0.1667, 0.7375, 0.1763, 0.5, 0.3237, 0.5, 1.0, 0.7375, 0.8333, 0.7375, 0.843, 0.5, 0.9904, 0.5, 0.8333, 0.7375, 0.6667, 0.7375, 0.6667, 0.5, 0.8237, 0.5, 0.3333, 0.7375, 0.1667, 0.7375, 0.1763, 0.5, 0.3333, 0.5, 0.1667, 0.7375, -8.941e-08, 0.7375, 0.009622, 0.5, 0.157, 0.5, 0.8333, 0.7375, 0.6667, 0.7375, 0.6763, 0.5, 0.8237, 0.5, 0.5422, 0.13, 0.5422, 0.37, 0.5661, 0.3839, 0.5661, 0.1439, 0.1667, 0.7375, -8.941e-08, 0.7375, -8.941e-08, 0.5, 0.157, 0.5, 1.0, 0.7375, 0.8333, 0.7375, 0.843, 0.5, 1.0, 0.5, 0.6667, 0.7375, 0.5, 0.7375, 0.5, 0.5, 0.657, 0.5, 0.726, 0.4761, 0.9339, 0.3561, 0.9339, 0.1439, 0.726, 0.02386, 0.5422, 0.13, 0.5422, 0.37, 0.4338, 0.1439, 0.4338, 0.3839, 0.0, 0.0, 0.1833, 1.0, 0.06294, 0.1457, 0.25, 0.03772, 0.0, 0.0, -8.941e-08, 1.0, 0.157, 1.0, 0.3237, 1.0, 0.5, 1.0, 0.0, 0.0, 0.25, 0.4623, 0.06615, 0.3561, 0.06615, 0.1161, 0.0, 0.0, 0.6667, 1.0, 0.8237, 1.0, 0.0, 0.0, 0.4338, 0.3839, 0.657, 1.0, 0.8237, 1.0, 1.0, 1.0, 0.0, 0.0])
me_cylinder_002.materials.append(mat_hex_tile)
me_cylinder_002.update()
me_cylinder_003 = bpy.data.meshes.new('Cylinder.003')
me_cylinder_003.from_pydata([(0.866, -0.5, -0.1), (0.766, -0.4423, 0.0), (0.866, 0.5, -0.1), (0.766, 0.4423, 0.0), (0.0, 1.0, -0.1), (0.0, 0.8845, 0.0), (0.0, -0.8845, 0.0), (0.0, -1.0, -0.1), (-0.766, -0.4423, 0.0), (-0.866, -0.5, -0.1), (-0.766, 0.4423, 0.0), (-0.866, 0.5, -0.1), (-1.49e-08, 0.8845, -0.3), (0.0, 1.0, -0.2), (0.866, 0.5, -0.2), (0.766, 0.4423, -0.3), (0.866, -0.5, -0.2), (0.766, -0.4423, -0.3), (0.0, -1.0, -0.2), (0.0, -0.8845, -0.3), (-0.866, -0.5, -0.2), (-0.766, -0.4423, -0.3), (-0.866, 0.5, -0.2), (-0.766, 0.4423, -0.3)], [], [(2, 4, 5, 3), (13, 4, 2, 14), (18, 7, 9, 20), (20, 9, 11, 22), (14, 2, 0, 16), (16, 0, 7, 18), (22, 11, 4, 13), (0, 2, 3, 1), (7, 0, 1, 6), (9, 7, 6, 8), (11, 9, 8, 10), (4, 11, 10, 5), (3, 5, 10, 8, 6, 1), (13, 14, 15, 12), (14, 16, 17, 15), (16, 18, 19, 17), (18, 20, 21, 19), (20, 22, 23, 21), (22, 13, 12, 23), (12, 15, 17, 19, 21, 23)])
_uv = me_cylinder_003.uv_layers.new(name='UVMap')
_uv.uv.foreach_set('vector', [0.8333, 0.975, 1.0, 0.975, 0.9904, 1.0, 0.843, 1.0, 1.0, 0.7375, 1.0, 0.975, 0.8333, 0.975, 0.8333, 0.7375, 0.5, 0.7375, 0.5, 0.975, 0.3333, 0.975, 0.3333, 0.7375, 0.3333, 0.7375, 0.3333, 0.975, 0.1667, 0.975, 0.1667, 0.7375, 0.8333, 0.7375, 0.8333, 0.975, 0.6667, 0.975, 0.6667, 0.7375, 0.6667, 0.7375, 0.6667, 0.975, 0.5, 0.975, 0.5, 0.7375, 0.1667, 0.7375, 0.1667, 0.975, -8.941e-08, 0.975, -8.941e-08, 0.7375, 0.6667, 0.975, 0.8333, 0.975, 0.8237, 1.0, 0.6763, 1.0, 0.5, 0.975, 0.6667, 0.975, 0.657, 1.0, 0.5096, 1.0, 0.3333, 0.975, 0.5, 0.975, 0.4904, 1.0, 0.343, 1.0, 0.1667, 0.975, 0.3333, 0.975, 0.3237, 1.0, 0.1763, 1.0, -8.941e-08, 0.975, 0.1667, 0.975, 0.157, 1.0, 0.009622, 1.0, 0.4338, 0.3561, 0.25, 0.4623, 0.06615, 0.3561, 0.06615, 0.1439, 0.25, 0.03771, 0.4338, 0.1439, 1.0, 0.7375, 0.8333, 0.7375, 0.843, 0.5, 0.9904, 0.5, 0.8333, 0.7375, 0.6667, 0.7375, 0.6763, 0.5, 0.8237, 0.5, 0.6667, 0.7375, 0.5, 0.7375, 0.5096, 0.5, 0.657, 0.5, 0.5, 0.7375, 0.3333, 0.7375, 0.343, 0.5, 0.4904, 0.5, 0.3333, 0.7375, 0.1667, 0.7375, 0.1763, 0.5, 0.3237, 0.5, 0.1667, 0.7375, -8.941e-08, 0.7375, 0.009622, 0.5, 0.157, 0.5, 0.75, 0.4623, 0.9338, 0.3561, 0.9338, 0.1439, 0.75, 0.03771, 0.5662, 0.1439, 0.5662, 0.3561])
me_cylinder_003.materials.append(mat_hex_tile)
me_cylinder_003.update()
me_cylinder_004 = bpy.data.meshes.new('Cylinder.004')
me_cylinder_004.from_pydata([(0.866, -0.5, -0.1), (0.766, -0.4423, 0.0), (0.866, 0.5, -0.1), (0.766, 0.4423, 0.0), (0.0, 1.0, -0.1), (0.0, 0.8845, 0.0), (0.0, -0.8845, 0.0), (0.0, -1.0, -0.1), (-0.766, -0.4423, 0.0), (-0.866, -0.5, -0.1), (-0.766, 0.4423, 0.0), (-0.866, 0.5, -0.1), (0.0, 0.8845, -0.3), (0.0, 1.0, -0.2), (0.866, 0.5, -0.2), (0.766, 0.4423, -0.3), (0.866, -0.5, -0.2), (0.766, -0.4423, -0.3), (0.0, -1.0, -0.2), (0.0, -0.8845, -0.3), (-0.866, -0.5, -0.2), (-0.766, -0.4423, -0.3), (-0.866, 0.5, -0.2), (-0.766, 0.4423, -0.3)], [], [(13, 4, 2, 14), (18, 7, 9, 20), (20, 9, 11, 22), (14, 2, 0, 16), (16, 0, 7, 18), (22, 11, 4, 13), (2, 4, 5, 3), (0, 2, 3, 1), (7, 0, 1, 6), (9, 7, 6, 8), (11, 9, 8, 10), (4, 11, 10, 5), (3, 5, 10, 8, 6, 1), (13, 14, 15, 12), (14, 16, 17, 15), (16, 18, 19, 17), (18, 20, 21, 19), (20, 22, 23, 21), (22, 13, 12, 23), (12, 15, 17, 19, 21, 23)])
_uv = me_cylinder_004.uv_layers.new(name='UVMap')
_uv.uv.foreach_set('vector', [1.0, 0.7375, 1.0, 0.975, 0.8333, 0.975, 0.8333, 0.7375, 0.5, 0.7375, 0.5, 0.975, 0.3333, 0.975, 0.3333, 0.7375, 0.3333, 0.7375, 0.3333, 0.975, 0.1667, 0.975, 0.1667, 0.7375, 0.8333, 0.7375, 0.8333, 0.975, 0.6667, 0.975, 0.6667, 0.7375, 0.6667, 0.7375, 0.6667, 0.975, 0.5, 0.975, 0.5, 0.7375, 0.1667, 0.7375, 0.1667, 0.975, -8.941e-08, 0.975, -8.941e-08, 0.7375, 0.8333, 0.975, 1.0, 0.975, 0.9904, 1.0, 0.843, 1.0, 0.6667, 0.975, 0.8333, 0.975, 0.8237, 1.0, 0.6763, 1.0, 0.5, 0.975, 0.6667, 0.975, 0.657, 1.0, 0.5096, 1.0, 0.3333, 0.975, 0.5, 0.975, 0.4904, 1.0, 0.343, 1.0, 0.1667, 0.975, 0.3333, 0.975, 0.3237, 1.0, 0.1763, 1.0, -8.941e-08, 0.975, 0.1667, 0.975, 0.157, 1.0, 0.009622, 1.0, 0.4338, 0.3561, 0.25, 0.4623, 0.06615, 0.3561, 0.06615, 0.1439, 0.25, 0.03771, 0.4338, 0.1439, 1.0, 0.7375, 0.8333, 0.7375, 0.843, 0.5, 0.9904, 0.5, 0.8333, 0.7375, 0.6667, 0.7375, 0.6763, 0.5, 0.8237, 0.5, 0.6667, 0.7375, 0.5, 0.7375, 0.5096, 0.5, 0.657, 0.5, 0.5, 0.7375, 0.3333, 0.7375, 0.343, 0.5, 0.4904, 0.5, 0.3333, 0.7375, 0.1667, 0.7375, 0.1763, 0.5, 0.3237, 0.5, 0.1667, 0.7375, -8.941e-08, 0.7375, 0.009622, 0.5, 0.157, 0.5, 0.75, 0.4623, 0.9338, 0.3561, 0.9338, 0.1439, 0.75, 0.03771, 0.5662, 0.1439, 0.5662, 0.3561])
me_cylinder_004.materials.append(mat_hex_tile)
me_cylinder_004.update()
me_cylinder_005 = bpy.data.meshes.new('Cylinder.005')
me_cylinder_005.from_pydata([(0.866, -0.5, -0.1), (0.766, -0.4423, 0.0), (0.866, 0.5, -0.1), (0.766, 0.4423, 0.0), (1.192e-07, 1.0, -0.1), (1.192e-07, 0.8845, 0.0), (1.192e-07, -0.8845, 0.0), (1.192e-07, -1.0, -0.1), (-0.766, -0.4423, 0.0), (-0.866, -0.5, -0.1), (-0.766, 0.4423, 0.0), (-0.866, 0.5, -0.1), (1.192e-07, 0.8845, -0.3), (1.192e-07, 1.0, -0.2), (0.866, 0.5, -0.2), (0.766, 0.4423, -0.3), (0.866, -0.5, -0.2), (0.766, -0.4423, -0.3), (1.192e-07, -1.0, -0.2), (1.192e-07, -0.8845, -0.3), (-0.866, -0.5, -0.2), (-0.766, -0.4423, -0.3), (-0.866, 0.5, -0.2), (-0.766, 0.4423, -0.3)], [], [(2, 4, 5, 3), (13, 4, 2, 14), (18, 7, 9, 20), (20, 9, 11, 22), (14, 2, 0, 16), (16, 0, 7, 18), (22, 11, 4, 13), (0, 2, 3, 1), (7, 0, 1, 6), (9, 7, 6, 8), (11, 9, 8, 10), (4, 11, 10, 5), (3, 5, 10, 8, 6, 1), (13, 14, 15, 12), (14, 16, 17, 15), (16, 18, 19, 17), (18, 20, 21, 19), (20, 22, 23, 21), (22, 13, 12, 23), (12, 15, 17, 19, 21, 23)])
_uv = me_cylinder_005.uv_layers.new(name='UVMap')
_uv.uv.foreach_set('vector', [0.8333, 0.975, 1.0, 0.975, 0.9904, 1.0, 0.843, 1.0, 1.0, 0.7375, 1.0, 0.975, 0.8333, 0.975, 0.8333, 0.7375, 0.5, 0.7375, 0.5, 0.975, 0.3333, 0.975, 0.3333, 0.7375, 0.3333, 0.7375, 0.3333, 0.975, 0.1667, 0.975, 0.1667, 0.7375, 0.8333, 0.7375, 0.8333, 0.975, 0.6667, 0.975, 0.6667, 0.7375, 0.6667, 0.7375, 0.6667, 0.975, 0.5, 0.975, 0.5, 0.7375, 0.1667, 0.7375, 0.1667, 0.975, -8.941e-08, 0.975, -8.941e-08, 0.7375, 0.6667, 0.975, 0.8333, 0.975, 0.8237, 1.0, 0.6763, 1.0, 0.5, 0.975, 0.6667, 0.975, 0.657, 1.0, 0.5096, 1.0, 0.3333, 0.975, 0.5, 0.975, 0.4904, 1.0, 0.343, 1.0, 0.1667, 0.975, 0.3333, 0.975, 0.3237, 1.0, 0.1763, 1.0, -8.941e-08, 0.975, 0.1667, 0.975, 0.157, 1.0, 0.009622, 1.0, 0.4338, 0.3561, 0.25, 0.4623, 0.06615, 0.3561, 0.06615, 0.1439, 0.25, 0.03771, 0.4338, 0.1439, 1.0, 0.7375, 0.8333, 0.7375, 0.843, 0.5, 0.9904, 0.5, 0.8333, 0.7375, 0.6667, 0.7375, 0.6763, 0.5, 0.8237, 0.5, 0.6667, 0.7375, 0.5, 0.7375, 0.5096, 0.5, 0.657, 0.5, 0.5, 0.7375, 0.3333, 0.7375, 0.343, 0.5, 0.4904, 0.5, 0.3333, 0.7375, 0.1667, 0.7375, 0.1763, 0.5, 0.3237, 0.5, 0.1667, 0.7375, -8.941e-08, 0.7375, 0.009622, 0.5, 0.157, 0.5, 0.75, 0.4623, 0.9338, 0.3561, 0.9338, 0.1439, 0.75, 0.03771, 0.5662, 0.1439, 0.5662, 0.3561])
me_cylinder_005.materials.append(mat_hex_tile)
me_cylinder_005.update()
me_cylinder_006 = bpy.data.meshes.new('Cylinder.006')
me_cylinder_006.from_pydata([(0.866, -0.5, -0.1), (0.766, -0.4423, 0.0), (0.866, 0.5, -0.1), (0.766, 0.4423, 0.0), (0.0, 1.0, -0.1), (0.0, 0.8845, 0.0), (0.0, -0.8845, 0.0), (0.0, -1.0, -0.1), (-0.766, -0.4423, 0.0), (-0.866, -0.5, -0.1), (-0.766, 0.4423, 0.0), (-0.866, 0.5, -0.1), (0.0, 0.8845, -0.3), (0.0, 1.0, -0.2), (0.866, 0.5, -0.2), (0.766, 0.4423, -0.3), (0.866, -0.5, -0.2), (0.766, -0.4423, -0.3), (0.0, -1.0, -0.2), (0.0, -0.8845, -0.3), (-0.866, -0.5, -0.2), (-0.766, -0.4423, -0.3), (-0.866, 0.5, -0.2), (-0.766, 0.4423, -0.3)], [], [(2, 4, 5, 3), (13, 4, 2, 14), (18, 7, 9, 20), (20, 9, 11, 22), (14, 2, 0, 16), (16, 0, 7, 18), (22, 11, 4, 13), (0, 2, 3, 1), (7, 0, 1, 6), (9, 7, 6, 8), (11, 9, 8, 10), (4, 11, 10, 5), (3, 5, 10, 8, 6, 1), (13, 14, 15, 12), (14, 16, 17, 15), (16, 18, 19, 17), (18, 20, 21, 19), (20, 22, 23, 21), (22, 13, 12, 23), (12, 15, 17, 19, 21, 23)])
_uv = me_cylinder_006.uv_layers.new(name='UVMap')
_uv.uv.foreach_set('vector', [0.8333, 0.975, 1.0, 0.975, 0.9904, 1.0, 0.843, 1.0, 1.0, 0.7375, 1.0, 0.975, 0.8333, 0.975, 0.8333, 0.7375, 0.5, 0.7375, 0.5, 0.975, 0.3333, 0.975, 0.3333, 0.7375, 0.3333, 0.7375, 0.3333, 0.975, 0.1667, 0.975, 0.1667, 0.7375, 0.8333, 0.7375, 0.8333, 0.975, 0.6667, 0.975, 0.6667, 0.7375, 0.6667, 0.7375, 0.6667, 0.975, 0.5, 0.975, 0.5, 0.7375, 0.1667, 0.7375, 0.1667, 0.975, -8.941e-08, 0.975, -8.941e-08, 0.7375, 0.6667, 0.975, 0.8333, 0.975, 0.8237, 1.0, 0.6763, 1.0, 0.5, 0.975, 0.6667, 0.975, 0.657, 1.0, 0.5096, 1.0, 0.3333, 0.975, 0.5, 0.975, 0.4904, 1.0, 0.343, 1.0, 0.1667, 0.975, 0.3333, 0.975, 0.3237, 1.0, 0.1763, 1.0, -8.941e-08, 0.975, 0.1667, 0.975, 0.157, 1.0, 0.009622, 1.0, 0.4338, 0.3561, 0.25, 0.4623, 0.06615, 0.3561, 0.06615, 0.1439, 0.25, 0.03771, 0.4338, 0.1439, 1.0, 0.7375, 0.8333, 0.7375, 0.843, 0.5, 0.9904, 0.5, 0.8333, 0.7375, 0.6667, 0.7375, 0.6763, 0.5, 0.8237, 0.5, 0.6667, 0.7375, 0.5, 0.7375, 0.5096, 0.5, 0.657, 0.5, 0.5, 0.7375, 0.3333, 0.7375, 0.343, 0.5, 0.4904, 0.5, 0.3333, 0.7375, 0.1667, 0.7375, 0.1763, 0.5, 0.3237, 0.5, 0.1667, 0.7375, -8.941e-08, 0.7375, 0.009622, 0.5, 0.157, 0.5, 0.75, 0.4623, 0.9338, 0.3561, 0.9338, 0.1439, 0.75, 0.03771, 0.5662, 0.1439, 0.5662, 0.3561])
me_cylinder_006.materials.append(mat_hex_tile)
me_cylinder_006.update()

# ---- objects
ob_camera = bpy.data.objects.new('Camera', cam_camera_001)
ob_console = bpy.data.objects.new('Console', me_cylinder_013)
ob_base = bpy.data.objects.new('Base', me_cylinder_014)
ob_mana = bpy.data.objects.new('Mana', me_cylinder_015)
ob_deck = bpy.data.objects.new('Deck', me_cylinder_016)
ob_timer = bpy.data.objects.new('Timer', me_circle)
ob_ship_tile_4 = bpy.data.objects.new('Ship Tile 4', me_cylinder_001)
ob_flagship_tiles = bpy.data.objects.new('Flagship Tiles', me_cylinder_002)
ob_ship_tile_0 = bpy.data.objects.new('Ship Tile 0', me_cylinder_003)
ob_ship_tile_1 = bpy.data.objects.new('Ship Tile 1', me_cylinder_004)
ob_ship_tile_2 = bpy.data.objects.new('Ship Tile 2', me_cylinder_005)
ob_ship_tile_3 = bpy.data.objects.new('Ship Tile 3', me_cylinder_006)
ob_flagship_tiles_001 = bpy.data.objects.new('Flagship Tiles.001', me_cylinder_002)
ob_ship_tile_0_001 = bpy.data.objects.new('Ship Tile 0.001', me_cylinder_003)
ob_ship_tile_1_001 = bpy.data.objects.new('Ship Tile 1.001', me_cylinder_004)
ob_ship_tile_2_001 = bpy.data.objects.new('Ship Tile 2.001', me_cylinder_005)
ob_ship_tile_3_001 = bpy.data.objects.new('Ship Tile 3.001', me_cylinder_006)
ob_ship_tile_4_001 = bpy.data.objects.new('Ship Tile 4.001', me_cylinder_001)

# ---- transforms, parenting, visibility, modifiers, constraints
ob_camera.location = (0.0, -12.82, 19.94)
ob_camera.rotation_euler = (0.5283, 0.0, 0.0)
ob_console.location = (0.0, -5.076, 0.7926)
ob_console.rotation_euler = (-2.524e-08, -0.5236, 1.571)
ob_console.scale = (2.71, 2.71, 2.71)
ob_base.location = (0.0, 0.0, -7.064)
ob_base.rotation_euler = (0.0, -0.0, 1.571)
ob_base.scale = (6.619, 6.619, 6.619)
ob_mana.location = (-4.598, -5.774, 0.8178)
ob_mana.rotation_euler = (-2.524e-08, -0.5236, 1.571)
ob_mana.scale = (2.033, 2.033, 2.033)
ob_deck.location = (3.896, -5.895, 1.049)
ob_deck.rotation_euler = (-2.524e-08, -0.5236, 1.571)
ob_deck.scale = (1.695, 1.695, 1.695)
_m = ob_deck.modifiers.new('Array', 'ARRAY')
_m.count = 20
_m.relative_offset_displace = (0.0, -0.3, 0.0)
ob_timer.location = (-0.1402, 0.7181, 4.456)
ob_ship_tile_4.location = (-3.501, -3.006, 0.0)
ob_flagship_tiles.location = (-4.368, -0.006481, 0.0)
ob_ship_tile_0.location = (-3.501, 2.993, 0.0)
ob_ship_tile_1.location = (-2.635, 1.494, 0.0)
ob_ship_tile_2.location = (-1.768, -0.006481, 0.0)
ob_ship_tile_3.location = (-2.635, -1.506, 0.0)
ob_flagship_tiles_001.location = (4.365, -0.006481, 0.0)
ob_flagship_tiles_001.scale = (-1.0, 1.0, 1.0)
ob_ship_tile_0_001.location = (3.498, 2.993, 0.0)
ob_ship_tile_0_001.scale = (-1.0, 1.0, 1.0)
ob_ship_tile_1_001.location = (2.632, 1.494, 0.0)
ob_ship_tile_1_001.scale = (-1.0, 1.0, 1.0)
ob_ship_tile_2_001.location = (1.765, -0.006481, 0.0)
ob_ship_tile_2_001.scale = (-1.0, 1.0, 1.0)
ob_ship_tile_3_001.location = (2.632, -1.506, 0.0)
ob_ship_tile_3_001.scale = (-1.0, 1.0, 1.0)
ob_ship_tile_4_001.location = (3.498, -3.006, 0.0)
ob_ship_tile_4_001.scale = (-1.0, 1.0, 1.0)

# ---- collection membership
scene.collection.objects.link(ob_camera)
scene.collection.objects.link(ob_console)
scene.collection.objects.link(ob_base)
scene.collection.objects.link(ob_mana)
scene.collection.objects.link(ob_deck)
scene.collection.objects.link(ob_timer)
col_player_side.objects.link(ob_ship_tile_4)
col_player_side.objects.link(ob_flagship_tiles)
col_player_side.objects.link(ob_ship_tile_0)
col_player_side.objects.link(ob_ship_tile_1)
col_player_side.objects.link(ob_ship_tile_2)
col_player_side.objects.link(ob_ship_tile_3)
col_enemy_side.objects.link(ob_flagship_tiles_001)
col_enemy_side.objects.link(ob_ship_tile_0_001)
col_enemy_side.objects.link(ob_ship_tile_1_001)
col_enemy_side.objects.link(ob_ship_tile_2_001)
col_enemy_side.objects.link(ob_ship_tile_3_001)
col_enemy_side.objects.link(ob_ship_tile_4_001)

# ---- scene / render settings (as saved in the file)
scene.camera = ob_camera
scene.frame_start = 1; scene.frame_end = 250; scene.frame_set(0)
scene.render.engine = 'BLENDER_EEVEE_NEXT'
scene.cycles.sampling_pattern = 'TABULATED_SOBOL'
scene.cycles.use_light_tree = False
scene.view_settings.view_transform = 'Filmic'
bpy.context.view_layer.update()

# ---- added for rendering (the .blend has no usable light): sun
light_auto_sun = bpy.data.lights.new('AutoSun', 'SUN')
light_auto_sun.energy = 3.0
light_auto_sun.angle = 0.0523599
ob_auto_sun = bpy.data.objects.new('AutoSun', light_auto_sun)
scene.collection.objects.link(ob_auto_sun)
ob_auto_sun.rotation_euler = (0.872665, 0.174533, 0.523599)
bpy.context.view_layer.update()

